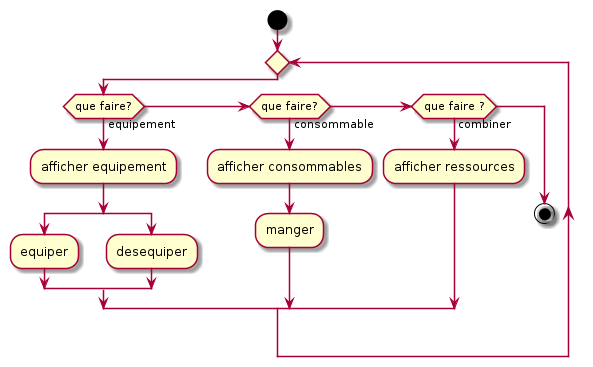

The diagram above was rendered by PlantUML. Its source (embedded in the PNG):
@startuml
start

repeat
    if (que faire?) then (equipement)
        -afficher equipement
        split
            :equiper;
        split again
            :desequiper;
         endsplit
    elseif (que faire?) then (consommable)
        -afficher consommables
        :manger;
    elseif(que faire ?) then (combiner)
        -afficher ressources
    else
        stop
    endif

@enduml